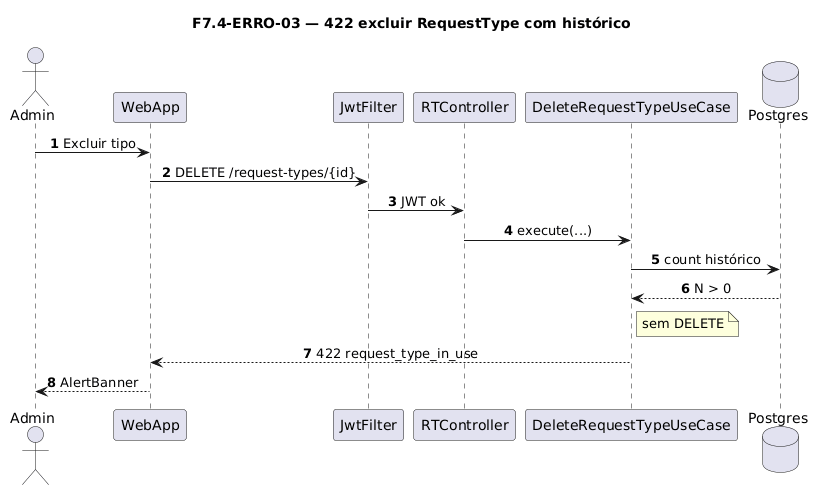

The diagram above was rendered by PlantUML. Its source (embedded in the PNG):
@startuml
title F7.4-ERRO-03 — 422 excluir RequestType com histórico
skinparam sequenceMessageAlign center
skinparam responseMessageBelowArrow true
skinparam maxMessageSize 220
autonumber

actor "Admin" as Admin
participant "WebApp" as WebApp
participant "JwtFilter" as Jwt
participant "RTController" as Ctrl
participant "DeleteRequestTypeUseCase" as UC
database "Postgres" as Postgres

Admin -> WebApp: Excluir tipo
WebApp -> Jwt: DELETE /request-types/{id}
Jwt -> Ctrl: JWT ok
Ctrl -> UC: execute(...)
UC -> Postgres: count histórico
Postgres --> UC: N > 0
note right of UC
  sem DELETE
end note
UC --> WebApp: 422 request_type_in_use
WebApp --> Admin: AlertBanner
@enduml